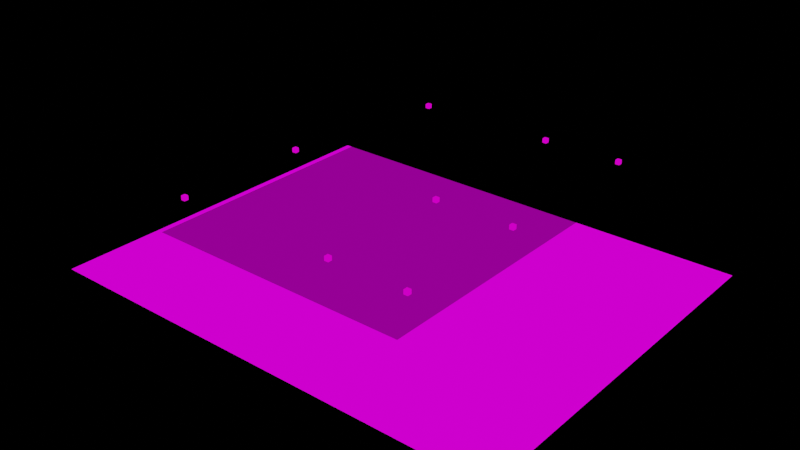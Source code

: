 # Source: v2.blend  (saved by Blender 3.4.6; exported with 4.5.12 LTS)
import bpy
from mathutils import Matrix  # noqa: F401  (used for matrix-valued properties, if any)

bpy.ops.wm.read_factory_settings(use_empty=True)
scene = bpy.context.scene
scene.name = 'Scene'

# ---- collections
col_collection = bpy.data.collections.new('Collection'); scene.collection.children.link(col_collection)

# ---- images (referenced by path relative to the original .blend; pixels are not part of the script)
import os
ASSET_DIR = os.environ.get("B2B_ASSET_DIR", "")  # directory of the original .blend (textures are referenced by path, not embedded)
HERE = os.path.dirname(os.path.abspath(__file__))  # packed textures are extracted next to this script under _unpacked/

def load_image(name, relpath, width, height, colorspace="sRGB"):
    """Load a texture the original file referenced (path relative to the .blend, or extracted next to this script)."""
    p = next((c for c in (os.path.join(HERE, relpath), os.path.join(ASSET_DIR, relpath)) if relpath and os.path.exists(c)), "")
    if p:
        img = bpy.data.images.load(p, check_existing=True)
        img.name = name
    else:  # same state as the original file: an image datablock whose file is absent (Cycles renders it pink)
        img = bpy.data.images.new(name, width, height)
        img.source = "FILE"
        img.filepath = "//" + (relpath or name)
    img.colorspace_settings.name = colorspace
    return img
img_msib650pprowifi_png = load_image('msib650pprowifi.png', 'msib650pprowifi.png', 1024, 1024, 'sRGB')

# ---- materials (node trees are filled in below, after node groups)
mat_material_001 = bpy.data.materials.new('Material.001')
mat_material_003 = bpy.data.materials.new('Material.003')
mat_material_002 = bpy.data.materials.new('Material.002')

# ---- material node trees
mat_material_001.use_nodes = True; mat_material_001.node_tree.nodes.clear()
_N = mat_material_001.node_tree.nodes; _L = mat_material_001.node_tree.links
n0 = _N.new('ShaderNodeOutputMaterial'); n0.name = 'Material Output'; n0.location = (300, 300)
n1 = _N.new('ShaderNodeBsdfTransparent'); n1.name = 'Transparent BSDF'; n1.location = (10, 300)
n1.inputs[0].default_value = (0.2812, 0.2812, 0.2812, 1.0)
_L.new(n1.outputs[0], n0.inputs[0])
n0.is_active_output = True
mat_material_003.use_nodes = True; mat_material_003.node_tree.nodes.clear()
_N = mat_material_003.node_tree.nodes; _L = mat_material_003.node_tree.links
n0 = _N.new('ShaderNodeOutputMaterial'); n0.name = 'Material Output'; n0.location = (300, 300)
n1 = _N.new('ShaderNodeEmission'); n1.name = 'Emission'; n1.location = (10, 300)
n1.inputs[0].default_value = (1.0, 0.0, 0.786, 1.0)
_L.new(n1.outputs[0], n0.inputs[0])
n0.is_active_output = True
mat_material_002.use_nodes = True; mat_material_002.node_tree.nodes.clear()
_N = mat_material_002.node_tree.nodes; _L = mat_material_002.node_tree.links
n0 = _N.new('ShaderNodeOutputMaterial'); n0.name = 'Material Output'; n0.location = (300, 300)
n1 = _N.new('ShaderNodeEmission'); n1.name = 'Emission'; n1.location = (10, 300)
n2 = _N.new('ShaderNodeTexImage'); n2.name = 'Image Texture'; n2.location = (-280, 275)
n2.image = img_msib650pprowifi_png
_L.new(n1.outputs[0], n0.inputs[0])
_L.new(n2.outputs[0], n1.inputs[0])
n0.is_active_output = True

# ---- world
world_world = bpy.data.worlds.new('World'); scene.world = world_world
world_world.use_nodes = True; world_world.node_tree.nodes.clear()
_N = world_world.node_tree.nodes; _L = world_world.node_tree.links
n0 = _N.new('ShaderNodeOutputWorld'); n0.name = 'World Output'; n0.location = (300, 300)
n1 = _N.new('ShaderNodeBackground'); n1.name = 'Background'; n1.location = (10, 300)
n1.inputs[0].default_value = (0.0, 0.0, 0.0, 1.0)
_L.new(n1.outputs[0], n0.inputs[0])
n0.is_active_output = True
world_world.color = (0.05088, 0.05088, 0.05088)
world_world.use_sun_shadow = False
world_world.sun_shadow_jitter_overblur = 0.0

# ---- meshes
me_plane_001 = bpy.data.meshes.new('Plane.001')
me_plane_001.from_pydata([(-1.0, -1.0, 0.0), (1.0, -1.0, 0.0), (-1.0, 1.0, 0.0), (1.0, 1.0, 0.0)], [], [(0, 1, 3, 2)])
_uv = me_plane_001.uv_layers.new(name='UVMap')
_uv.uv.foreach_set('vector', [0.0, 0.0, 1.0, 0.0, 1.0, 1.0, 0.0, 1.0])
me_plane_001.materials.append(mat_material_001)
me_plane_001.update()
me_cube_001 = bpy.data.meshes.new('Cube.001')
me_cube_001.from_pydata([(-1.0, -1.0, -1.0), (-1.0, -1.0, 1.0), (-1.0, 1.0, -1.0), (-1.0, 1.0, 1.0), (1.0, -1.0, -1.0), (1.0, -1.0, 1.0), (1.0, 1.0, -1.0), (1.0, 1.0, 1.0)], [], [(0, 1, 3, 2), (2, 3, 7, 6), (6, 7, 5, 4), (4, 5, 1, 0), (2, 6, 4, 0), (7, 3, 1, 5)])
_uv = me_cube_001.uv_layers.new(name='UVMap')
_uv.uv.foreach_set('vector', [0.375, 0.0, 0.625, 0.0, 0.625, 0.25, 0.375, 0.25, 0.375, 0.25, 0.625, 0.25, 0.625, 0.5, 0.375, 0.5, 0.375, 0.5, 0.625, 0.5, 0.625, 0.75, 0.375, 0.75, 0.375, 0.75, 0.625, 0.75, 0.625, 1.0, 0.375, 1.0, 0.125, 0.5, 0.375, 0.5, 0.375, 0.75, 0.125, 0.75, 0.625, 0.5, 0.875, 0.5, 0.875, 0.75, 0.625, 0.75])
me_cube_001.materials.append(mat_material_003)
me_cube_001.update()
me_plane_002 = bpy.data.meshes.new('Plane.002')
me_plane_002.from_pydata([(-1.0, -1.0, 0.0), (1.0, -1.0, 0.0), (-1.0, 1.0, 0.0), (1.0, 1.0, 0.0)], [], [(0, 1, 3, 2)])
_uv = me_plane_002.uv_layers.new(name='UVMap')
_uv.uv.foreach_set('vector', [0.0, 0.0, 1.0, 0.0, 1.0, 1.0, 0.0, 1.0])
me_plane_002.materials.append(mat_material_002)
me_plane_002.update()
me_cube_010 = bpy.data.meshes.new('Cube.010')
me_cube_010.from_pydata([(-1.0, -1.0, -1.0), (-1.0, -1.0, 1.0), (-1.0, 1.0, -1.0), (-1.0, 1.0, 1.0), (1.0, -1.0, -1.0), (1.0, -1.0, 1.0), (1.0, 1.0, -1.0), (1.0, 1.0, 1.0)], [], [(0, 1, 3, 2), (2, 3, 7, 6), (6, 7, 5, 4), (4, 5, 1, 0), (2, 6, 4, 0), (7, 3, 1, 5)])
_uv = me_cube_010.uv_layers.new(name='UVMap')
_uv.uv.foreach_set('vector', [0.375, 0.0, 0.625, 0.0, 0.625, 0.25, 0.375, 0.25, 0.375, 0.25, 0.625, 0.25, 0.625, 0.5, 0.375, 0.5, 0.375, 0.5, 0.625, 0.5, 0.625, 0.75, 0.375, 0.75, 0.375, 0.75, 0.625, 0.75, 0.625, 1.0, 0.375, 1.0, 0.125, 0.5, 0.375, 0.5, 0.375, 0.75, 0.125, 0.75, 0.625, 0.5, 0.875, 0.5, 0.875, 0.75, 0.625, 0.75])
me_cube_010.materials.append(mat_material_003)
me_cube_010.update()
me_cube_011 = bpy.data.meshes.new('Cube.011')
me_cube_011.from_pydata([(-1.0, -1.0, -1.0), (-1.0, -1.0, 1.0), (-1.0, 1.0, -1.0), (-1.0, 1.0, 1.0), (1.0, -1.0, -1.0), (1.0, -1.0, 1.0), (1.0, 1.0, -1.0), (1.0, 1.0, 1.0)], [], [(0, 1, 3, 2), (2, 3, 7, 6), (6, 7, 5, 4), (4, 5, 1, 0), (2, 6, 4, 0), (7, 3, 1, 5)])
_uv = me_cube_011.uv_layers.new(name='UVMap')
_uv.uv.foreach_set('vector', [0.375, 0.0, 0.625, 0.0, 0.625, 0.25, 0.375, 0.25, 0.375, 0.25, 0.625, 0.25, 0.625, 0.5, 0.375, 0.5, 0.375, 0.5, 0.625, 0.5, 0.625, 0.75, 0.375, 0.75, 0.375, 0.75, 0.625, 0.75, 0.625, 1.0, 0.375, 1.0, 0.125, 0.5, 0.375, 0.5, 0.375, 0.75, 0.125, 0.75, 0.625, 0.5, 0.875, 0.5, 0.875, 0.75, 0.625, 0.75])
me_cube_011.materials.append(mat_material_003)
me_cube_011.update()
me_cube_012 = bpy.data.meshes.new('Cube.012')
me_cube_012.from_pydata([(-1.0, -1.0, -1.0), (-1.0, -1.0, 1.0), (-1.0, 1.0, -1.0), (-1.0, 1.0, 1.0), (1.0, -1.0, -1.0), (1.0, -1.0, 1.0), (1.0, 1.0, -1.0), (1.0, 1.0, 1.0)], [], [(0, 1, 3, 2), (2, 3, 7, 6), (6, 7, 5, 4), (4, 5, 1, 0), (2, 6, 4, 0), (7, 3, 1, 5)])
_uv = me_cube_012.uv_layers.new(name='UVMap')
_uv.uv.foreach_set('vector', [0.375, 0.0, 0.625, 0.0, 0.625, 0.25, 0.375, 0.25, 0.375, 0.25, 0.625, 0.25, 0.625, 0.5, 0.375, 0.5, 0.375, 0.5, 0.625, 0.5, 0.625, 0.75, 0.375, 0.75, 0.375, 0.75, 0.625, 0.75, 0.625, 1.0, 0.375, 1.0, 0.125, 0.5, 0.375, 0.5, 0.375, 0.75, 0.125, 0.75, 0.625, 0.5, 0.875, 0.5, 0.875, 0.75, 0.625, 0.75])
me_cube_012.materials.append(mat_material_003)
me_cube_012.update()
me_cube_013 = bpy.data.meshes.new('Cube.013')
me_cube_013.from_pydata([(-1.0, -1.0, -1.0), (-1.0, -1.0, 1.0), (-1.0, 1.0, -1.0), (-1.0, 1.0, 1.0), (1.0, -1.0, -1.0), (1.0, -1.0, 1.0), (1.0, 1.0, -1.0), (1.0, 1.0, 1.0)], [], [(0, 1, 3, 2), (2, 3, 7, 6), (6, 7, 5, 4), (4, 5, 1, 0), (2, 6, 4, 0), (7, 3, 1, 5)])
_uv = me_cube_013.uv_layers.new(name='UVMap')
_uv.uv.foreach_set('vector', [0.375, 0.0, 0.625, 0.0, 0.625, 0.25, 0.375, 0.25, 0.375, 0.25, 0.625, 0.25, 0.625, 0.5, 0.375, 0.5, 0.375, 0.5, 0.625, 0.5, 0.625, 0.75, 0.375, 0.75, 0.375, 0.75, 0.625, 0.75, 0.625, 1.0, 0.375, 1.0, 0.125, 0.5, 0.375, 0.5, 0.375, 0.75, 0.125, 0.75, 0.625, 0.5, 0.875, 0.5, 0.875, 0.75, 0.625, 0.75])
me_cube_013.materials.append(mat_material_003)
me_cube_013.update()
me_cube_014 = bpy.data.meshes.new('Cube.014')
me_cube_014.from_pydata([(-1.0, -1.0, -1.0), (-1.0, -1.0, 1.0), (-1.0, 1.0, -1.0), (-1.0, 1.0, 1.0), (1.0, -1.0, -1.0), (1.0, -1.0, 1.0), (1.0, 1.0, -1.0), (1.0, 1.0, 1.0)], [], [(0, 1, 3, 2), (2, 3, 7, 6), (6, 7, 5, 4), (4, 5, 1, 0), (2, 6, 4, 0), (7, 3, 1, 5)])
_uv = me_cube_014.uv_layers.new(name='UVMap')
_uv.uv.foreach_set('vector', [0.375, 0.0, 0.625, 0.0, 0.625, 0.25, 0.375, 0.25, 0.375, 0.25, 0.625, 0.25, 0.625, 0.5, 0.375, 0.5, 0.375, 0.5, 0.625, 0.5, 0.625, 0.75, 0.375, 0.75, 0.375, 0.75, 0.625, 0.75, 0.625, 1.0, 0.375, 1.0, 0.125, 0.5, 0.375, 0.5, 0.375, 0.75, 0.125, 0.75, 0.625, 0.5, 0.875, 0.5, 0.875, 0.75, 0.625, 0.75])
me_cube_014.materials.append(mat_material_003)
me_cube_014.update()
me_cube_016 = bpy.data.meshes.new('Cube.016')
me_cube_016.from_pydata([(-1.0, -1.0, -1.0), (-1.0, -1.0, 1.0), (-1.0, 1.0, -1.0), (-1.0, 1.0, 1.0), (1.0, -1.0, -1.0), (1.0, -1.0, 1.0), (1.0, 1.0, -1.0), (1.0, 1.0, 1.0)], [], [(0, 1, 3, 2), (2, 3, 7, 6), (6, 7, 5, 4), (4, 5, 1, 0), (2, 6, 4, 0), (7, 3, 1, 5)])
_uv = me_cube_016.uv_layers.new(name='UVMap')
_uv.uv.foreach_set('vector', [0.375, 0.0, 0.625, 0.0, 0.625, 0.25, 0.375, 0.25, 0.375, 0.25, 0.625, 0.25, 0.625, 0.5, 0.375, 0.5, 0.375, 0.5, 0.625, 0.5, 0.625, 0.75, 0.375, 0.75, 0.375, 0.75, 0.625, 0.75, 0.625, 1.0, 0.375, 1.0, 0.125, 0.5, 0.375, 0.5, 0.375, 0.75, 0.125, 0.75, 0.625, 0.5, 0.875, 0.5, 0.875, 0.75, 0.625, 0.75])
me_cube_016.materials.append(mat_material_003)
me_cube_016.update()
me_cube_017 = bpy.data.meshes.new('Cube.017')
me_cube_017.from_pydata([(-1.0, -1.0, -1.0), (-1.0, -1.0, 1.0), (-1.0, 1.0, -1.0), (-1.0, 1.0, 1.0), (1.0, -1.0, -1.0), (1.0, -1.0, 1.0), (1.0, 1.0, -1.0), (1.0, 1.0, 1.0)], [], [(0, 1, 3, 2), (2, 3, 7, 6), (6, 7, 5, 4), (4, 5, 1, 0), (2, 6, 4, 0), (7, 3, 1, 5)])
_uv = me_cube_017.uv_layers.new(name='UVMap')
_uv.uv.foreach_set('vector', [0.375, 0.0, 0.625, 0.0, 0.625, 0.25, 0.375, 0.25, 0.375, 0.25, 0.625, 0.25, 0.625, 0.5, 0.375, 0.5, 0.375, 0.5, 0.625, 0.5, 0.625, 0.75, 0.375, 0.75, 0.375, 0.75, 0.625, 0.75, 0.625, 1.0, 0.375, 1.0, 0.125, 0.5, 0.375, 0.5, 0.375, 0.75, 0.125, 0.75, 0.625, 0.5, 0.875, 0.5, 0.875, 0.75, 0.625, 0.75])
me_cube_017.materials.append(mat_material_003)
me_cube_017.update()
me_cube_018 = bpy.data.meshes.new('Cube.018')
me_cube_018.from_pydata([(-1.0, -1.0, -1.0), (-1.0, -1.0, 1.0), (-1.0, 1.0, -1.0), (-1.0, 1.0, 1.0), (1.0, -1.0, -1.0), (1.0, -1.0, 1.0), (1.0, 1.0, -1.0), (1.0, 1.0, 1.0)], [], [(0, 1, 3, 2), (2, 3, 7, 6), (6, 7, 5, 4), (4, 5, 1, 0), (2, 6, 4, 0), (7, 3, 1, 5)])
_uv = me_cube_018.uv_layers.new(name='UVMap')
_uv.uv.foreach_set('vector', [0.375, 0.0, 0.625, 0.0, 0.625, 0.25, 0.375, 0.25, 0.375, 0.25, 0.625, 0.25, 0.625, 0.5, 0.375, 0.5, 0.375, 0.5, 0.625, 0.5, 0.625, 0.75, 0.375, 0.75, 0.375, 0.75, 0.625, 0.75, 0.625, 1.0, 0.375, 1.0, 0.125, 0.5, 0.375, 0.5, 0.375, 0.75, 0.125, 0.75, 0.625, 0.5, 0.875, 0.5, 0.875, 0.75, 0.625, 0.75])
me_cube_018.materials.append(mat_material_003)
me_cube_018.update()

# ---- objects
ob_plane_001 = bpy.data.objects.new('Plane.001', me_plane_001)
ob_standoff = bpy.data.objects.new('standoff', me_cube_001)
ob_plane_002 = bpy.data.objects.new('Plane.002', me_plane_002)
ob_standoff_001 = bpy.data.objects.new('standoff.001', me_cube_010)
ob_standoff_002 = bpy.data.objects.new('standoff.002', me_cube_011)
ob_standoff_003 = bpy.data.objects.new('standoff.003', me_cube_012)
ob_standoff_004 = bpy.data.objects.new('standoff.004', me_cube_013)
ob_standoff_005 = bpy.data.objects.new('standoff.005', me_cube_014)
ob_standoff_006 = bpy.data.objects.new('standoff.006', me_cube_016)
ob_standoff_007 = bpy.data.objects.new('standoff.007', me_cube_017)
ob_standoff_008 = bpy.data.objects.new('standoff.008', me_cube_018)

# ---- transforms, parenting, visibility, modifiers, constraints
ob_plane_001.location = (1.051, -0.005769, -0.03469)
ob_plane_001.scale = (0.122, 0.1525, 1.0)
ob_standoff.location = (0.9624, 0.1399, -0.007606)
ob_standoff.scale = (0.001939, 0.001939, 0.001939)
ob_plane_002.location = (1.046, -0.002748, -0.09659)
ob_plane_002.scale = (0.2206, 0.1765, 0.4309)
ob_standoff_001.location = (1.094, 0.1399, -0.007606)
ob_standoff_001.scale = (0.001939, 0.001939, 0.001939)
ob_standoff_002.location = (1.167, 0.1399, -0.007606)
ob_standoff_002.scale = (0.001939, 0.001939, 0.001939)
ob_standoff_003.location = (1.167, -0.01631, -0.007606)
ob_standoff_003.scale = (0.001939, 0.001939, 0.001939)
ob_standoff_004.location = (1.094, -0.01631, -0.007606)
ob_standoff_004.scale = (0.001939, 0.001939, 0.001939)
ob_standoff_005.location = (0.9396, -0.01631, -0.007606)
ob_standoff_005.scale = (0.001939, 0.001939, 0.001939)
ob_standoff_006.location = (1.167, -0.1403, -0.007606)
ob_standoff_006.scale = (0.001939, 0.001939, 0.001939)
ob_standoff_007.location = (1.094, -0.1403, -0.007606)
ob_standoff_007.scale = (0.001939, 0.001939, 0.001939)
ob_standoff_008.location = (0.9396, -0.1403, -0.007606)
ob_standoff_008.scale = (0.001939, 0.001939, 0.001939)

# ---- collection membership
col_collection.objects.link(ob_plane_001)
col_collection.objects.link(ob_standoff)
col_collection.objects.link(ob_plane_002)
col_collection.objects.link(ob_standoff_001)
col_collection.objects.link(ob_standoff_002)
col_collection.objects.link(ob_standoff_003)
col_collection.objects.link(ob_standoff_004)
col_collection.objects.link(ob_standoff_005)
col_collection.objects.link(ob_standoff_006)
col_collection.objects.link(ob_standoff_007)
col_collection.objects.link(ob_standoff_008)

# ---- scene / render settings (as saved in the file)
scene.frame_start = 1; scene.frame_end = 250; scene.frame_set(1)
scene.render.engine = 'CYCLES'
scene.cycles.use_denoising = False
scene.cycles.time_limit = 60.0
scene.cycles.sampling_pattern = 'TABULATED_SOBOL'
scene.cycles.use_adaptive_sampling = False
scene.cycles.use_light_tree = False
scene.cycles.max_bounces = 32
scene.cycles.diffuse_bounces = 32
scene.cycles.glossy_bounces = 32
scene.cycles.transmission_bounces = 32
scene.cycles.volume_bounces = 32
scene.cycles.transparent_max_bounces = 32
scene.cycles.sample_clamp_indirect = 0.0
scene.view_settings.view_transform = 'Filmic'
bpy.context.view_layer.update()

# ---- added for rendering (the .blend has no active camera): camera
cam_auto = bpy.data.cameras.new('AutoCamera')
cam_auto.lens = 50.0
cam_auto.sensor_width = 36.0
cam_auto.clip_end = 1000.0
ob_auto_camera = bpy.data.objects.new('AutoCamera', cam_auto)
scene.collection.objects.link(ob_auto_camera)
ob_auto_camera.location = (1.57537, -0.638182, 0.372493)
ob_auto_camera.rotation_euler = (1.09748, -7.21219e-08, 0.694738)
scene.camera = ob_auto_camera
bpy.context.view_layer.update()
